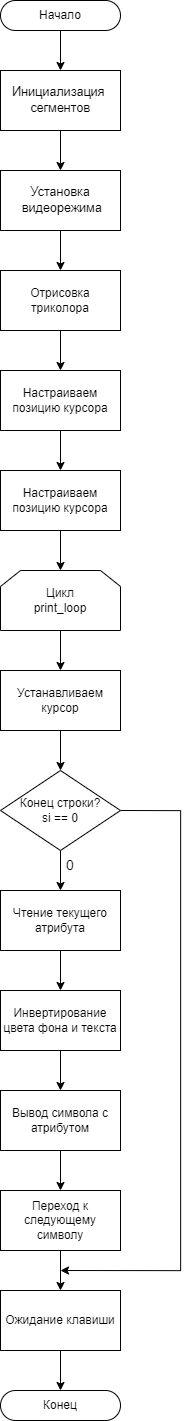

The diagram above was exported from draw.io. Its source (the exported page's mxGraphModel, read from the mxfile embedded in the PNG):
<mxGraphModel dx="1349" dy="2363" grid="1" gridSize="10" guides="1" tooltips="1" connect="1" arrows="1" fold="1" page="1" pageScale="1" pageWidth="827" pageHeight="1169" math="0" shadow="0">
  <root>
    <mxCell id="0" />
    <mxCell id="1" parent="0" />
    <mxCell id="Z-Yquq9I9--aT6T-uXA4-3" style="edgeStyle=orthogonalEdgeStyle;rounded=0;orthogonalLoop=1;jettySize=auto;html=1;entryX=0.5;entryY=0;entryDx=0;entryDy=0;" edge="1" parent="1" source="Z-Yquq9I9--aT6T-uXA4-1" target="Z-Yquq9I9--aT6T-uXA4-2">
      <mxGeometry relative="1" as="geometry" />
    </mxCell>
    <mxCell id="Z-Yquq9I9--aT6T-uXA4-1" value="&lt;div&gt;Начало&lt;/div&gt;" style="rounded=1;whiteSpace=wrap;html=1;arcSize=50;" vertex="1" parent="1">
      <mxGeometry x="280" y="30" width="120" height="30" as="geometry" />
    </mxCell>
    <mxCell id="Z-Yquq9I9--aT6T-uXA4-16" style="edgeStyle=orthogonalEdgeStyle;rounded=0;orthogonalLoop=1;jettySize=auto;html=1;entryX=0.5;entryY=0;entryDx=0;entryDy=0;" edge="1" parent="1" source="Z-Yquq9I9--aT6T-uXA4-2" target="Z-Yquq9I9--aT6T-uXA4-4">
      <mxGeometry relative="1" as="geometry" />
    </mxCell>
    <mxCell id="Z-Yquq9I9--aT6T-uXA4-2" value="&lt;pre style=&quot;font-family: var(--ds-font-family-code); overflow: auto; padding: calc(var(--ds-md-zoom)*8px)calc(var(--ds-md-zoom)*12px); text-wrap: wrap; word-break: break-all; font-size: 12.573px; margin-top: 0px !important; margin-bottom: 0px !important;&quot;&gt;Инициализация &lt;/pre&gt;&lt;pre style=&quot;font-family: var(--ds-font-family-code); overflow: auto; padding: calc(var(--ds-md-zoom)*8px)calc(var(--ds-md-zoom)*12px); text-wrap: wrap; word-break: break-all; font-size: 12.573px; margin-top: 0px !important; margin-bottom: 0px !important;&quot;&gt;сегментов&lt;/pre&gt;" style="rounded=0;whiteSpace=wrap;html=1;align=center;" vertex="1" parent="1">
      <mxGeometry x="280" y="100" width="120" height="60" as="geometry" />
    </mxCell>
    <mxCell id="Z-Yquq9I9--aT6T-uXA4-17" style="edgeStyle=orthogonalEdgeStyle;rounded=0;orthogonalLoop=1;jettySize=auto;html=1;entryX=0.5;entryY=0;entryDx=0;entryDy=0;" edge="1" parent="1" source="Z-Yquq9I9--aT6T-uXA4-4" target="Z-Yquq9I9--aT6T-uXA4-5">
      <mxGeometry relative="1" as="geometry" />
    </mxCell>
    <mxCell id="Z-Yquq9I9--aT6T-uXA4-4" value="&lt;br&gt;&lt;pre style=&quot;font-family: var(--ds-font-family-code); overflow: auto; padding: calc(var(--ds-md-zoom)*8px)calc(var(--ds-md-zoom)*12px); white-space: pre-wrap; word-break: break-all; font-size: 12.573px; font-style: normal; font-variant-ligatures: normal; font-variant-caps: normal; font-weight: 400; letter-spacing: normal; orphans: 2; text-indent: 0px; text-transform: none; widows: 2; word-spacing: 0px; -webkit-text-stroke-width: 0px; text-decoration-thickness: initial; text-decoration-style: initial; text-decoration-color: initial; margin: 0px !important;&quot;&gt;Установка&lt;/pre&gt;&lt;pre style=&quot;font-family: var(--ds-font-family-code); overflow: auto; padding: calc(var(--ds-md-zoom)*8px)calc(var(--ds-md-zoom)*12px); white-space: pre-wrap; word-break: break-all; font-size: 12.573px; font-style: normal; font-variant-ligatures: normal; font-variant-caps: normal; font-weight: 400; letter-spacing: normal; orphans: 2; text-indent: 0px; text-transform: none; widows: 2; word-spacing: 0px; -webkit-text-stroke-width: 0px; text-decoration-thickness: initial; text-decoration-style: initial; text-decoration-color: initial; margin: 0px !important;&quot;&gt; видеорежима&lt;/pre&gt;&lt;div&gt;&lt;br&gt;&lt;/div&gt;" style="rounded=0;whiteSpace=wrap;html=1;align=center;fontStyle=1" vertex="1" parent="1">
      <mxGeometry x="280" y="200" width="120" height="60" as="geometry" />
    </mxCell>
    <mxCell id="Z-Yquq9I9--aT6T-uXA4-18" style="edgeStyle=orthogonalEdgeStyle;rounded=0;orthogonalLoop=1;jettySize=auto;html=1;entryX=0.5;entryY=0;entryDx=0;entryDy=0;" edge="1" parent="1" source="Z-Yquq9I9--aT6T-uXA4-5" target="Z-Yquq9I9--aT6T-uXA4-7">
      <mxGeometry relative="1" as="geometry" />
    </mxCell>
    <mxCell id="Z-Yquq9I9--aT6T-uXA4-5" value="&lt;div&gt;&lt;span style=&quot;font-weight: normal;&quot;&gt;Отрисовка триколора&lt;/span&gt;&lt;/div&gt;" style="rounded=0;whiteSpace=wrap;html=1;align=center;fontStyle=1" vertex="1" parent="1">
      <mxGeometry x="280" y="300" width="120" height="60" as="geometry" />
    </mxCell>
    <mxCell id="Z-Yquq9I9--aT6T-uXA4-19" style="edgeStyle=orthogonalEdgeStyle;rounded=0;orthogonalLoop=1;jettySize=auto;html=1;entryX=0.5;entryY=0;entryDx=0;entryDy=0;" edge="1" parent="1" source="Z-Yquq9I9--aT6T-uXA4-7" target="Z-Yquq9I9--aT6T-uXA4-8">
      <mxGeometry relative="1" as="geometry" />
    </mxCell>
    <mxCell id="Z-Yquq9I9--aT6T-uXA4-7" value="&lt;div&gt;&lt;span style=&quot;font-weight: normal;&quot;&gt;Настраиваем позицию курсора&lt;/span&gt;&lt;/div&gt;" style="rounded=0;whiteSpace=wrap;html=1;align=center;fontStyle=1" vertex="1" parent="1">
      <mxGeometry x="280" y="400" width="120" height="60" as="geometry" />
    </mxCell>
    <mxCell id="Z-Yquq9I9--aT6T-uXA4-20" style="edgeStyle=orthogonalEdgeStyle;rounded=0;orthogonalLoop=1;jettySize=auto;html=1;entryX=0.5;entryY=0;entryDx=0;entryDy=0;" edge="1" parent="1" source="Z-Yquq9I9--aT6T-uXA4-8" target="Z-Yquq9I9--aT6T-uXA4-9">
      <mxGeometry relative="1" as="geometry" />
    </mxCell>
    <mxCell id="Z-Yquq9I9--aT6T-uXA4-8" value="&lt;div&gt;&lt;span style=&quot;font-weight: normal;&quot;&gt;Настраиваем позицию курсора&lt;/span&gt;&lt;/div&gt;" style="rounded=0;whiteSpace=wrap;html=1;align=center;fontStyle=1" vertex="1" parent="1">
      <mxGeometry x="280" y="500" width="120" height="60" as="geometry" />
    </mxCell>
    <mxCell id="Z-Yquq9I9--aT6T-uXA4-21" style="edgeStyle=orthogonalEdgeStyle;rounded=0;orthogonalLoop=1;jettySize=auto;html=1;entryX=0.5;entryY=0;entryDx=0;entryDy=0;" edge="1" parent="1" source="Z-Yquq9I9--aT6T-uXA4-9" target="Z-Yquq9I9--aT6T-uXA4-10">
      <mxGeometry relative="1" as="geometry" />
    </mxCell>
    <mxCell id="Z-Yquq9I9--aT6T-uXA4-9" value="Цикл&lt;div&gt;print_loop&lt;/div&gt;" style="shape=loopLimit;whiteSpace=wrap;html=1;" vertex="1" parent="1">
      <mxGeometry x="280" y="600" width="120" height="60" as="geometry" />
    </mxCell>
    <mxCell id="Z-Yquq9I9--aT6T-uXA4-22" style="edgeStyle=orthogonalEdgeStyle;rounded=0;orthogonalLoop=1;jettySize=auto;html=1;entryX=0.5;entryY=0;entryDx=0;entryDy=0;" edge="1" parent="1" source="Z-Yquq9I9--aT6T-uXA4-10" target="Z-Yquq9I9--aT6T-uXA4-11">
      <mxGeometry relative="1" as="geometry" />
    </mxCell>
    <mxCell id="Z-Yquq9I9--aT6T-uXA4-10" value="&lt;span style=&quot;font-weight: 400;&quot;&gt;Устанавливаем курсор&lt;/span&gt;" style="rounded=0;whiteSpace=wrap;html=1;align=center;fontStyle=1" vertex="1" parent="1">
      <mxGeometry x="280" y="700" width="120" height="60" as="geometry" />
    </mxCell>
    <mxCell id="Z-Yquq9I9--aT6T-uXA4-13" style="edgeStyle=orthogonalEdgeStyle;rounded=0;orthogonalLoop=1;jettySize=auto;html=1;entryX=0.5;entryY=0;entryDx=0;entryDy=0;" edge="1" parent="1" source="Z-Yquq9I9--aT6T-uXA4-11" target="Z-Yquq9I9--aT6T-uXA4-12">
      <mxGeometry relative="1" as="geometry" />
    </mxCell>
    <mxCell id="Z-Yquq9I9--aT6T-uXA4-31" style="edgeStyle=orthogonalEdgeStyle;rounded=0;orthogonalLoop=1;jettySize=auto;html=1;exitX=1;exitY=0.5;exitDx=0;exitDy=0;" edge="1" parent="1" source="Z-Yquq9I9--aT6T-uXA4-11">
      <mxGeometry relative="1" as="geometry">
        <mxPoint x="340" y="1300" as="targetPoint" />
        <Array as="points">
          <mxPoint x="460" y="840" />
          <mxPoint x="460" y="1300" />
        </Array>
      </mxGeometry>
    </mxCell>
    <mxCell id="Z-Yquq9I9--aT6T-uXA4-11" value="Конец строки?&lt;div&gt;si == 0&lt;/div&gt;" style="rhombus;whiteSpace=wrap;html=1;" vertex="1" parent="1">
      <mxGeometry x="280" y="800" width="120" height="80" as="geometry" />
    </mxCell>
    <mxCell id="Z-Yquq9I9--aT6T-uXA4-24" style="edgeStyle=orthogonalEdgeStyle;rounded=0;orthogonalLoop=1;jettySize=auto;html=1;entryX=0.5;entryY=0;entryDx=0;entryDy=0;" edge="1" parent="1" source="Z-Yquq9I9--aT6T-uXA4-12" target="Z-Yquq9I9--aT6T-uXA4-23">
      <mxGeometry relative="1" as="geometry" />
    </mxCell>
    <mxCell id="Z-Yquq9I9--aT6T-uXA4-12" value="&lt;span style=&quot;font-weight: 400;&quot;&gt;Чтение текущего атрибута&lt;/span&gt;" style="rounded=0;whiteSpace=wrap;html=1;align=center;fontStyle=1" vertex="1" parent="1">
      <mxGeometry x="280" y="920" width="120" height="60" as="geometry" />
    </mxCell>
    <mxCell id="Z-Yquq9I9--aT6T-uXA4-15" value="&lt;font style=&quot;font-size: 14px;&quot;&gt;0&lt;/font&gt;" style="text;html=1;align=center;verticalAlign=middle;whiteSpace=wrap;rounded=0;" vertex="1" parent="1">
      <mxGeometry x="320" y="880" width="60" height="30" as="geometry" />
    </mxCell>
    <mxCell id="Z-Yquq9I9--aT6T-uXA4-28" style="edgeStyle=orthogonalEdgeStyle;rounded=0;orthogonalLoop=1;jettySize=auto;html=1;entryX=0.5;entryY=0;entryDx=0;entryDy=0;" edge="1" parent="1" source="Z-Yquq9I9--aT6T-uXA4-23" target="Z-Yquq9I9--aT6T-uXA4-25">
      <mxGeometry relative="1" as="geometry" />
    </mxCell>
    <mxCell id="Z-Yquq9I9--aT6T-uXA4-23" value="&lt;span style=&quot;font-weight: 400;&quot;&gt;Инвертирование цвета фона и текста&lt;/span&gt;" style="rounded=0;whiteSpace=wrap;html=1;align=center;fontStyle=1" vertex="1" parent="1">
      <mxGeometry x="280" y="1020" width="120" height="60" as="geometry" />
    </mxCell>
    <mxCell id="Z-Yquq9I9--aT6T-uXA4-29" style="edgeStyle=orthogonalEdgeStyle;rounded=0;orthogonalLoop=1;jettySize=auto;html=1;entryX=0.5;entryY=0;entryDx=0;entryDy=0;" edge="1" parent="1" source="Z-Yquq9I9--aT6T-uXA4-25" target="Z-Yquq9I9--aT6T-uXA4-26">
      <mxGeometry relative="1" as="geometry" />
    </mxCell>
    <mxCell id="Z-Yquq9I9--aT6T-uXA4-25" value="&lt;span style=&quot;font-weight: 400;&quot;&gt;Вывод символа с атрибутом&lt;/span&gt;" style="rounded=0;whiteSpace=wrap;html=1;align=center;fontStyle=1" vertex="1" parent="1">
      <mxGeometry x="280" y="1120" width="120" height="60" as="geometry" />
    </mxCell>
    <mxCell id="Z-Yquq9I9--aT6T-uXA4-30" style="edgeStyle=orthogonalEdgeStyle;rounded=0;orthogonalLoop=1;jettySize=auto;html=1;entryX=0.5;entryY=0;entryDx=0;entryDy=0;" edge="1" parent="1" source="Z-Yquq9I9--aT6T-uXA4-26" target="Z-Yquq9I9--aT6T-uXA4-27">
      <mxGeometry relative="1" as="geometry" />
    </mxCell>
    <mxCell id="Z-Yquq9I9--aT6T-uXA4-26" value="&lt;span style=&quot;font-weight: 400;&quot;&gt;Переход к следующему символу&lt;/span&gt;" style="rounded=0;whiteSpace=wrap;html=1;align=center;fontStyle=1" vertex="1" parent="1">
      <mxGeometry x="280" y="1220" width="120" height="60" as="geometry" />
    </mxCell>
    <mxCell id="Z-Yquq9I9--aT6T-uXA4-34" style="edgeStyle=orthogonalEdgeStyle;rounded=0;orthogonalLoop=1;jettySize=auto;html=1;entryX=0.5;entryY=0;entryDx=0;entryDy=0;" edge="1" parent="1" source="Z-Yquq9I9--aT6T-uXA4-27" target="Z-Yquq9I9--aT6T-uXA4-33">
      <mxGeometry relative="1" as="geometry" />
    </mxCell>
    <mxCell id="Z-Yquq9I9--aT6T-uXA4-27" value="&lt;span style=&quot;font-weight: 400;&quot;&gt;Ожидание клавиши&lt;/span&gt;" style="rounded=0;whiteSpace=wrap;html=1;align=center;fontStyle=1" vertex="1" parent="1">
      <mxGeometry x="280" y="1320" width="120" height="60" as="geometry" />
    </mxCell>
    <mxCell id="Z-Yquq9I9--aT6T-uXA4-33" value="&lt;div&gt;Конец&lt;/div&gt;" style="rounded=1;whiteSpace=wrap;html=1;arcSize=50;" vertex="1" parent="1">
      <mxGeometry x="280" y="1420" width="120" height="30" as="geometry" />
    </mxCell>
  </root>
</mxGraphModel>